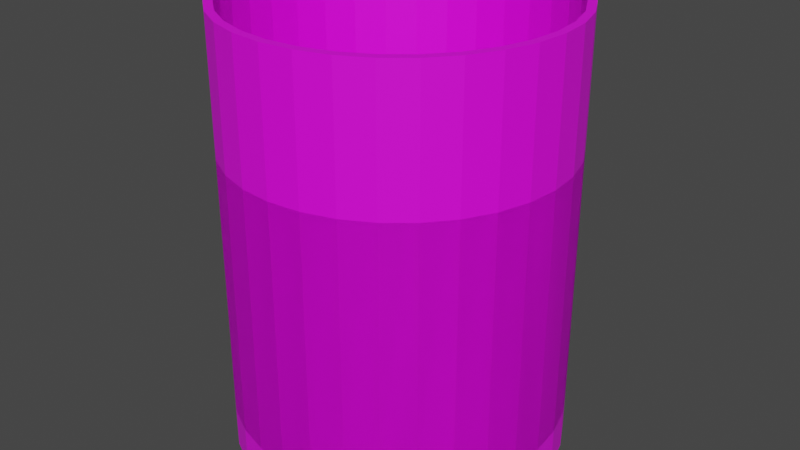 # Source: 125separator.blend  (saved by Blender 2.80.75; exported with 4.5.12 LTS)
import bpy
from mathutils import Matrix  # noqa: F401  (used for matrix-valued properties, if any)

bpy.ops.wm.read_factory_settings(use_empty=True)
scene = bpy.context.scene
scene.name = 'Scene'

# ---- collections
col_collection = bpy.data.collections.new('Collection'); scene.collection.children.link(col_collection)

# ---- images (referenced by path relative to the original .blend; pixels are not part of the script)
import os
ASSET_DIR = os.environ.get("B2B_ASSET_DIR", "")  # directory of the original .blend (textures are referenced by path, not embedded)
HERE = os.path.dirname(os.path.abspath(__file__))  # packed textures are extracted next to this script under _unpacked/

def load_image(name, relpath, width, height, colorspace="sRGB"):
    """Load a texture the original file referenced (path relative to the .blend, or extracted next to this script)."""
    p = next((c for c in (os.path.join(HERE, relpath), os.path.join(ASSET_DIR, relpath)) if relpath and os.path.exists(c)), "")
    if p:
        img = bpy.data.images.load(p, check_existing=True)
        img.name = name
    else:  # same state as the original file: an image datablock whose file is absent (Cycles renders it pink)
        img = bpy.data.images.new(name, width, height)
        img.source = "FILE"
        img.filepath = "//" + (relpath or name)
    img.colorspace_settings.name = colorspace
    return img
img_1_25m_png = load_image('1.25m.png', '1.25m.png', 1024, 1024, 'sRGB')

# ---- materials (node trees are filled in below, after node groups)
mat_material_001 = bpy.data.materials.new('Material.001')
mat_material_001.use_transparent_shadow = False
mat_material_002 = bpy.data.materials.new('Material.002')
mat_material_002.use_transparent_shadow = False
mat_material = bpy.data.materials.new('Material')
mat_material.use_transparent_shadow = False

# ---- material node trees
mat_material_001.use_nodes = True; mat_material_001.node_tree.nodes.clear()
_N = mat_material_001.node_tree.nodes; _L = mat_material_001.node_tree.links
n0 = _N.new('ShaderNodeOutputMaterial'); n0.name = 'Material Output'; n0.location = (300, 300)
n1 = _N.new('ShaderNodeBsdfPrincipled'); n1.name = 'Principled BSDF'; n1.location = (10, 300)
n1.distribution = 'GGX'
n1.subsurface_method = 'BURLEY'
n1.inputs[3].default_value = 1.45
n1.inputs[27].default_value = (0.0, 0.0, 0.0, 1.0)
n1.inputs[28].default_value = 1.0
n2 = _N.new('ShaderNodeTexImage'); n2.name = 'Image Texture'; n2.location = (-280, 280)
n2.image = img_1_25m_png
_L.new(n1.outputs[0], n0.inputs[0])
_L.new(n2.outputs[0], n1.inputs[0])
n0.is_active_output = True
mat_material_002.use_nodes = True; mat_material_002.node_tree.nodes.clear()
_N = mat_material_002.node_tree.nodes; _L = mat_material_002.node_tree.links
n0 = _N.new('ShaderNodeOutputMaterial'); n0.name = 'Material Output'; n0.location = (300, 300)
n1 = _N.new('ShaderNodeBsdfPrincipled'); n1.name = 'Principled BSDF'; n1.location = (10, 300)
n1.distribution = 'GGX'
n1.subsurface_method = 'BURLEY'
n1.inputs[3].default_value = 1.45
n1.inputs[27].default_value = (0.0, 0.0, 0.0, 1.0)
n1.inputs[28].default_value = 1.0
n2 = _N.new('ShaderNodeTexImage'); n2.name = 'Image Texture'; n2.location = (-280, 280)
n2.image = img_1_25m_png
_L.new(n1.outputs[0], n0.inputs[0])
_L.new(n2.outputs[0], n1.inputs[0])
n0.is_active_output = True
mat_material.use_nodes = True; mat_material.node_tree.nodes.clear()
_N = mat_material.node_tree.nodes; _L = mat_material.node_tree.links
n0 = _N.new('ShaderNodeOutputMaterial'); n0.name = 'Material Output'; n0.location = (300, 300)
n1 = _N.new('ShaderNodeBsdfPrincipled'); n1.name = 'Principled BSDF'; n1.location = (10, 300)
n1.distribution = 'GGX'
n1.subsurface_method = 'BURLEY'
n1.inputs[3].default_value = 1.45
n1.inputs[27].default_value = (0.0, 0.0, 0.0, 1.0)
n1.inputs[28].default_value = 1.0
n2 = _N.new('ShaderNodeTexImage'); n2.name = 'Image Texture'; n2.location = (-280, 280)
n2.image = img_1_25m_png
_L.new(n1.outputs[0], n0.inputs[0])
_L.new(n2.outputs[0], n1.inputs[0])
n0.is_active_output = True

# ---- world
world_world = bpy.data.worlds.new('World'); scene.world = world_world
world_world.use_nodes = True; world_world.node_tree.nodes.clear()
_N = world_world.node_tree.nodes; _L = world_world.node_tree.links
n0 = _N.new('ShaderNodeOutputWorld'); n0.name = 'World Output'; n0.location = (300, 300)
n1 = _N.new('ShaderNodeBackground'); n1.name = 'Background'; n1.location = (10, 300)
n1.inputs[0].default_value = (0.05088, 0.05088, 0.05088, 1.0)
_L.new(n1.outputs[0], n0.inputs[0])
n0.is_active_output = True
world_world.color = (0.05088, 0.05088, 0.05088)
world_world.use_sun_shadow = False
world_world.sun_shadow_jitter_overblur = 0.0

# ---- meshes
me_cylinder = bpy.data.meshes.new('Cylinder')
me_cylinder.from_pydata([(0.0, 0.625, -0.075), (0.0, 0.625, 0.075), (0.1219, 0.613, -0.075), (0.1219, 0.613, 0.075), (0.2392, 0.5774, -0.075), (0.2392, 0.5774, 0.075), (0.3472, 0.5197, -0.075), (0.3472, 0.5197, 0.075), (0.4419, 0.4419, -0.075), (0.4419, 0.4419, 0.075), (0.5197, 0.3472, -0.075), (0.5197, 0.3472, 0.075), (0.5774, 0.2392, -0.075), (0.5774, 0.2392, 0.075), (0.613, 0.1219, -0.075), (0.613, 0.1219, 0.075), (0.625, 4.719e-08, -0.075), (0.625, 4.719e-08, 0.075), (0.613, -0.1219, -0.075), (0.613, -0.1219, 0.075), (0.5774, -0.2392, -0.075), (0.5774, -0.2392, 0.075), (0.5197, -0.3472, -0.075), (0.5197, -0.3472, 0.075), (0.4419, -0.4419, -0.075), (0.4419, -0.4419, 0.075), (0.3472, -0.5197, -0.075), (0.3472, -0.5197, 0.075), (0.2392, -0.5774, -0.075), (0.2392, -0.5774, 0.075), (0.1219, -0.613, -0.075), (0.1219, -0.613, 0.075), (-2.037e-07, -0.625, -0.075), (-2.037e-07, -0.625, 0.075), (-0.1219, -0.613, -0.075), (-0.1219, -0.613, 0.075), (-0.2392, -0.5774, -0.075), (-0.2392, -0.5774, 0.075), (-0.3472, -0.5197, -0.075), (-0.3472, -0.5197, 0.075), (-0.4419, -0.4419, -0.075), (-0.4419, -0.4419, 0.075), (-0.5197, -0.3472, -0.075), (-0.5197, -0.3472, 0.075), (-0.5774, -0.2392, -0.075), (-0.5774, -0.2392, 0.075), (-0.613, -0.1219, -0.075), (-0.613, -0.1219, 0.075), (-0.625, 6.035e-07, -0.075), (-0.625, 6.035e-07, 0.075), (-0.613, 0.1219, -0.075), (-0.613, 0.1219, 0.075), (-0.5774, 0.2392, -0.075), (-0.5774, 0.2392, 0.075), (-0.5197, 0.3472, -0.075), (-0.5197, 0.3472, 0.075), (-0.4419, 0.4419, -0.075), (-0.4419, 0.4419, 0.075), (-0.3472, 0.5197, -0.075), (-0.3472, 0.5197, 0.075), (-0.2392, 0.5774, -0.075), (-0.2392, 0.5774, 0.075), (-0.1219, 0.613, -0.075), (-0.1219, 0.613, 0.075)], [], [(0, 1, 3, 2), (2, 3, 5, 4), (4, 5, 7, 6), (6, 7, 9, 8), (8, 9, 11, 10), (10, 11, 13, 12), (12, 13, 15, 14), (14, 15, 17, 16), (16, 17, 19, 18), (18, 19, 21, 20), (20, 21, 23, 22), (22, 23, 25, 24), (24, 25, 27, 26), (26, 27, 29, 28), (28, 29, 31, 30), (30, 31, 33, 32), (32, 33, 35, 34), (34, 35, 37, 36), (36, 37, 39, 38), (38, 39, 41, 40), (40, 41, 43, 42), (42, 43, 45, 44), (44, 45, 47, 46), (46, 47, 49, 48), (48, 49, 51, 50), (50, 51, 53, 52), (52, 53, 55, 54), (54, 55, 57, 56), (56, 57, 59, 58), (58, 59, 61, 60), (60, 61, 63, 62), (62, 63, 1, 0), (0, 2, 4, 6, 8, 10, 12, 14, 16, 18, 20, 22, 24, 26, 28, 30, 32, 34, 36, 38, 40, 42, 44, 46, 48, 50, 52, 54, 56, 58, 60, 62), (3, 1, 63, 61, 59, 57, 55, 53, 51, 49, 47, 45, 43, 41, 39, 37, 35, 33, 31, 29, 27, 25, 23, 21, 19, 17, 15, 13, 11, 9, 7, 5)])
_uv = me_cylinder.uv_layers.new(name='UVMap')
_uv.uv.foreach_set('vector', [0.373, 0.5515, 0.3474, 0.5515, 0.3474, 0.532, 0.373, 0.532, 0.373, 0.532, 0.3474, 0.532, 0.3474, 0.5129, 0.373, 0.5129, 0.373, 0.5129, 0.3474, 0.5129, 0.3474, 0.4949, 0.373, 0.4949, 0.373, 0.4949, 0.3474, 0.4949, 0.3474, 0.4787, 0.373, 0.4787, 0.373, 0.4787, 0.3474, 0.4787, 0.3474, 0.465, 0.373, 0.465, 0.4568, 0.5898, 0.4312, 0.5898, 0.4312, 0.5736, 0.4568, 0.5736, 0.4568, 0.5736, 0.4312, 0.5736, 0.4312, 0.5556, 0.4568, 0.5556, 0.4568, 0.5556, 0.4312, 0.5556, 0.4312, 0.5365, 0.4568, 0.5365, 0.4568, 0.5365, 0.4312, 0.5365, 0.4312, 0.517, 0.4568, 0.517, 0.4568, 0.517, 0.4312, 0.517, 0.4312, 0.4979, 0.4568, 0.4979, 0.4568, 0.4979, 0.4312, 0.4979, 0.4312, 0.4799, 0.4568, 0.4799, 0.4568, 0.4799, 0.4312, 0.4799, 0.4312, 0.4637, 0.4568, 0.4637, 0.3753, 0.4644, 0.401, 0.4644, 0.401, 0.4805, 0.3753, 0.4805, 0.3753, 0.4805, 0.401, 0.4805, 0.401, 0.4985, 0.3753, 0.4985, 0.3753, 0.4985, 0.401, 0.4985, 0.401, 0.5176, 0.3753, 0.5176, 0.3753, 0.5176, 0.401, 0.5176, 0.401, 0.5371, 0.3753, 0.5371, 0.3753, 0.5371, 0.401, 0.5371, 0.401, 0.5562, 0.3753, 0.5562, 0.3753, 0.5562, 0.401, 0.5562, 0.401, 0.5742, 0.3753, 0.5742, 0.3753, 0.5742, 0.401, 0.5742, 0.401, 0.5904, 0.3753, 0.5904, 0.3753, 0.5904, 0.401, 0.5904, 0.401, 0.6042, 0.3753, 0.6042, 0.4033, 0.4644, 0.4289, 0.4644, 0.4289, 0.4805, 0.4033, 0.4805, 0.4033, 0.4805, 0.4289, 0.4805, 0.4289, 0.4985, 0.4033, 0.4985, 0.4033, 0.4985, 0.4289, 0.4985, 0.4289, 0.5176, 0.4033, 0.5176, 0.4033, 0.5176, 0.4289, 0.5176, 0.4289, 0.5371, 0.4033, 0.5371, 0.4033, 0.5371, 0.4289, 0.5371, 0.4289, 0.5562, 0.4033, 0.5562, 0.4033, 0.5562, 0.4289, 0.5562, 0.4289, 0.5742, 0.4033, 0.5742, 0.4033, 0.5742, 0.4289, 0.5742, 0.4289, 0.5904, 0.4033, 0.5904, 0.4033, 0.5904, 0.4289, 0.5904, 0.4289, 0.6042, 0.4033, 0.6042, 0.373, 0.6185, 0.3474, 0.6185, 0.3474, 0.6048, 0.373, 0.6048, 0.373, 0.6048, 0.3474, 0.6048, 0.3474, 0.5886, 0.373, 0.5886, 0.373, 0.5886, 0.3474, 0.5886, 0.3474, 0.5706, 0.373, 0.5706, 0.373, 0.5706, 0.3474, 0.5706, 0.3474, 0.5515, 0.373, 0.5515, 0.01231, 0.1025, 0.01648, 0.08299, 0.02466, 0.0646, 0.03654, 0.04805, 0.05165, 0.03398, 0.06942, 0.02292, 0.08917, 0.0153, 0.1101, 0.01142, 0.1315, 0.01142, 0.1525, 0.0153, 0.1722, 0.02292, 0.19, 0.03398, 0.2051, 0.04805, 0.217, 0.0646, 0.2252, 0.08299, 0.2293, 0.1025, 0.2293, 0.1224, 0.2252, 0.1419, 0.217, 0.1603, 0.2051, 0.1769, 0.19, 0.1909, 0.1722, 0.202, 0.1525, 0.2096, 0.1315, 0.2135, 0.1101, 0.2135, 0.08917, 0.2096, 0.06942, 0.202, 0.05165, 0.1909, 0.03654, 0.1769, 0.02466, 0.1603, 0.01648, 0.1419, 0.01231, 0.1224, 0.4736, 0.3294, 0.4736, 0.3492, 0.4695, 0.3686, 0.4613, 0.3869, 0.4495, 0.4034, 0.4345, 0.4174, 0.4168, 0.4284, 0.3971, 0.436, 0.3763, 0.4398, 0.355, 0.4398, 0.3341, 0.436, 0.3145, 0.4284, 0.2968, 0.4174, 0.2817, 0.4034, 0.2699, 0.3869, 0.2618, 0.3686, 0.2576, 0.3492, 0.2576, 0.3294, 0.2618, 0.3099, 0.2699, 0.2916, 0.2817, 0.2752, 0.2968, 0.2612, 0.3145, 0.2501, 0.3341, 0.2426, 0.355, 0.2387, 0.3763, 0.2387, 0.3971, 0.2426, 0.4168, 0.2501, 0.4345, 0.2612, 0.4495, 0.2752, 0.4613, 0.2916, 0.4695, 0.3099])
me_cylinder.materials.append(mat_material_001)
me_cylinder.use_remesh_preserve_volume = False
me_cylinder.use_remesh_preserve_attributes = False
me_cylinder.use_mirror_vertex_groups = False
me_cylinder.update()
me_cylinder_001 = bpy.data.meshes.new('Cylinder.001')
me_cylinder_001.from_pydata([(0.0, 0.625, 0.075), (0.1219, 0.613, 0.075), (0.2392, 0.5774, 0.075), (0.3472, 0.5197, 0.075), (0.4419, 0.4419, 0.075), (0.5197, 0.3472, 0.075), (0.5774, 0.2392, 0.075), (0.613, 0.1219, 0.075), (0.625, 4.719e-08, 0.075), (0.613, -0.1219, 0.075), (0.5774, -0.2392, 0.075), (0.5197, -0.3472, 0.075), (0.4419, -0.4419, 0.075), (0.3472, -0.5197, 0.075), (0.2392, -0.5774, 0.075), (0.1219, -0.613, 0.075), (-2.037e-07, -0.625, 0.075), (-0.1219, -0.613, 0.075), (-0.2392, -0.5774, 0.075), (-0.3472, -0.5197, 0.075), (-0.4419, -0.4419, 0.075), (-0.5197, -0.3472, 0.075), (-0.5774, -0.2392, 0.075), (-0.613, -0.1219, 0.075), (-0.625, 6.035e-07, 0.075), (-0.613, 0.1219, 0.075), (-0.5774, 0.2392, 0.075), (-0.5197, 0.3472, 0.075), (-0.4419, 0.4419, 0.075), (-0.3472, 0.5197, 0.075), (-0.2392, 0.5774, 0.075), (-0.1219, 0.613, 0.075), (0.1219, 0.613, 1.575), (6.874e-09, 0.625, 1.575), (0.2392, 0.5774, 1.575), (0.3472, 0.5197, 1.575), (0.4419, 0.4419, 1.575), (0.5197, 0.3472, 1.575), (0.5774, 0.2392, 1.575), (0.613, 0.1219, 1.575), (0.625, 4.719e-08, 1.575), (0.613, -0.1219, 1.575), (0.5774, -0.2392, 1.575), (0.5197, -0.3472, 1.575), (0.4419, -0.4419, 1.575), (0.3472, -0.5197, 1.575), (0.2392, -0.5774, 1.575), (0.1219, -0.613, 1.575), (-1.968e-07, -0.625, 1.575), (-0.1219, -0.613, 1.575), (-0.2392, -0.5774, 1.575), (-0.3472, -0.5197, 1.575), (-0.4419, -0.4419, 1.575), (-0.5197, -0.3472, 1.575), (-0.5774, -0.2392, 1.575), (-0.613, -0.1219, 1.575), (-0.625, 6.035e-07, 1.575), (-0.613, 0.1219, 1.575), (-0.5774, 0.2392, 1.575), (-0.5197, 0.3472, 1.575), (-0.4419, 0.4419, 1.575), (-0.3472, 0.5197, 1.575), (-0.2392, 0.5774, 1.575), (-0.1219, 0.613, 1.575), (0.1158, 0.5823, 1.575), (9.942e-09, 0.5938, 1.575), (0.2272, 0.5486, 1.575), (0.3299, 0.4937, 1.575), (0.4198, 0.4198, 1.575), (0.4937, 0.3299, 1.575), (0.5486, 0.2272, 1.575), (0.5823, 0.1158, 1.575), (0.5938, 5.516e-08, 1.575), (0.5823, -0.1158, 1.575), (0.5486, -0.2272, 1.575), (0.4937, -0.3299, 1.575), (0.4198, -0.4198, 1.575), (0.3299, -0.4937, 1.575), (0.2272, -0.5486, 1.575), (0.1158, -0.5823, 1.575), (-1.835e-07, -0.5938, 1.575), (-0.1158, -0.5823, 1.575), (-0.2272, -0.5486, 1.575), (-0.3299, -0.4937, 1.575), (-0.4198, -0.4198, 1.575), (-0.4937, -0.3299, 1.575), (-0.5486, -0.2272, 1.575), (-0.5823, -0.1158, 1.575), (-0.5938, 5.837e-07, 1.575), (-0.5823, 0.1158, 1.575), (-0.5486, 0.2272, 1.575), (-0.4937, 0.3299, 1.575), (-0.4198, 0.4198, 1.575), (-0.3299, 0.4937, 1.575), (-0.2272, 0.5486, 1.575), (-0.1158, 0.5823, 1.575), (0.1158, 0.5823, 0.075), (-3.068e-08, 0.5938, 0.075), (0.2272, 0.5486, 0.075), (0.3299, 0.4937, 0.075), (0.4198, 0.4198, 0.075), (0.4937, 0.3299, 0.075), (0.5486, 0.2272, 0.075), (0.5823, 0.1158, 0.075), (0.5937, 5.516e-08, 0.075), (0.5823, -0.1158, 0.075), (0.5486, -0.2272, 0.075), (0.4937, -0.3299, 0.075), (0.4198, -0.4198, 0.075), (0.3299, -0.4937, 0.075), (0.2272, -0.5486, 0.075), (0.1158, -0.5823, 0.075), (-2.242e-07, -0.5938, 0.075), (-0.1158, -0.5823, 0.075), (-0.2272, -0.5486, 0.075), (-0.3299, -0.4937, 0.075), (-0.4198, -0.4198, 0.075), (-0.4937, -0.3299, 0.075), (-0.5486, -0.2272, 0.075), (-0.5823, -0.1158, 0.075), (-0.5938, 5.837e-07, 0.075), (-0.5823, 0.1158, 0.075), (-0.5486, 0.2272, 0.075), (-0.4937, 0.3299, 0.075), (-0.4198, 0.4198, 0.075), (-0.3299, 0.4937, 0.075), (-0.2272, 0.5486, 0.075), (-0.1158, 0.5823, 0.075)], [], [(7, 6, 38, 39), (37, 36, 68, 69), (16, 15, 47, 48), (25, 24, 56, 57), (3, 2, 34, 35), (12, 11, 43, 44), (21, 20, 52, 53), (30, 29, 61, 62), (8, 7, 39, 40), (17, 16, 48, 49), (26, 25, 57, 58), (4, 3, 35, 36), (13, 12, 44, 45), (22, 21, 53, 54), (31, 30, 62, 63), (9, 8, 40, 41), (18, 17, 49, 50), (27, 26, 58, 59), (5, 4, 36, 37), (14, 13, 45, 46), (23, 22, 54, 55), (1, 0, 33, 32), (0, 31, 63, 33), (10, 9, 41, 42), (19, 18, 50, 51), (28, 27, 59, 60), (6, 5, 37, 38), (15, 14, 46, 47), (24, 23, 55, 56), (2, 1, 32, 34), (11, 10, 42, 43), (20, 19, 51, 52), (29, 28, 60, 61), (72, 71, 103, 104), (33, 63, 95, 65), (51, 50, 82, 83), (38, 37, 69, 70), (52, 51, 83, 84), (39, 38, 70, 71), (53, 52, 84, 85), (40, 39, 71, 72), (54, 53, 85, 86), (41, 40, 72, 73), (55, 54, 86, 87), (42, 41, 73, 74), (56, 55, 87, 88), (43, 42, 74, 75), (57, 56, 88, 89), (44, 43, 75, 76), (58, 57, 89, 90), (45, 44, 76, 77), (59, 58, 90, 91), (46, 45, 77, 78), (32, 33, 65, 64), (60, 59, 91, 92), (47, 46, 78, 79), (34, 32, 64, 66), (61, 60, 92, 93), (48, 47, 79, 80), (35, 34, 66, 67), (62, 61, 93, 94), (49, 48, 80, 81), (36, 35, 67, 68), (63, 62, 94, 95), (50, 49, 81, 82), (86, 85, 117, 118), (73, 72, 104, 105), (87, 86, 118, 119), (74, 73, 105, 106), (88, 87, 119, 120), (75, 74, 106, 107), (89, 88, 120, 121), (76, 75, 107, 108), (90, 89, 121, 122), (77, 76, 108, 109), (91, 90, 122, 123), (78, 77, 109, 110), (64, 65, 97, 96), (92, 91, 123, 124), (79, 78, 110, 111), (66, 64, 96, 98), (93, 92, 124, 125), (80, 79, 111, 112), (67, 66, 98, 99), (94, 93, 125, 126), (81, 80, 112, 113), (68, 67, 99, 100), (95, 94, 126, 127), (82, 81, 113, 114), (69, 68, 100, 101), (65, 95, 127, 97), (83, 82, 114, 115), (70, 69, 101, 102), (84, 83, 115, 116), (71, 70, 102, 103), (85, 84, 116, 117)])
_uv = me_cylinder_001.uv_layers.new(name='UVMap')
_uv.uv.foreach_set('vector', [0.5155, 0.0143, 0.5332, 0.0143, 0.5332, 0.2572, 0.5155, 0.2572, 0.4354, 0.0325, 0.4509, 0.04695, 0.4466, 0.05026, 0.4318, 0.03653, 0.1648, 0.7113, 0.1496, 0.7113, 0.1496, 0.4662, 0.1648, 0.4662, 0.3, 0.4662, 0.3179, 0.4662, 0.3179, 0.7113, 0.3, 0.7113, 0.5951, 0.0143, 0.616, 0.0143, 0.616, 0.2572, 0.5951, 0.2572, 0.09078, 0.7113, 0.06928, 0.7113, 0.06928, 0.4662, 0.09078, 0.4662, 0.5964, 0.8026, 0.5757, 0.8026, 0.5757, 0.5623, 0.5964, 0.5623, 0.1966, 0.4662, 0.2165, 0.4662, 0.2165, 0.7113, 0.1966, 0.7113, 0.5005, 0.0143, 0.5155, 0.0143, 0.5155, 0.2572, 0.5005, 0.2572, 0.5144, 0.8026, 0.4969, 0.8026, 0.4969, 0.5623, 0.5144, 0.5623, 0.2801, 0.4662, 0.3, 0.4662, 0.3, 0.7113, 0.2801, 0.7113, 0.5738, 0.0143, 0.5951, 0.0143, 0.5951, 0.2572, 0.5738, 0.2572, 0.1119, 0.7113, 0.09078, 0.7113, 0.09078, 0.4662, 0.1119, 0.4662, 0.6158, 0.8026, 0.5964, 0.8026, 0.5964, 0.5623, 0.6158, 0.5623, 0.1787, 0.4662, 0.1966, 0.4662, 0.1966, 0.7113, 0.1787, 0.7113, 0.02833, 0.7113, 0.01045, 0.7113, 0.01045, 0.4662, 0.02833, 0.4662, 0.5339, 0.8026, 0.5144, 0.8026, 0.5144, 0.5623, 0.5339, 0.5623, 0.259, 0.4662, 0.2801, 0.4662, 0.2801, 0.7113, 0.259, 0.7113, 0.5529, 0.0143, 0.5738, 0.0143, 0.5738, 0.2572, 0.5529, 0.2572, 0.1317, 0.7113, 0.1119, 0.7113, 0.1119, 0.4662, 0.1317, 0.4662, 0.6334, 0.8026, 0.6158, 0.8026, 0.6158, 0.5623, 0.6334, 0.5623, 0.6357, 0.0143, 0.6534, 0.0143, 0.6534, 0.2572, 0.6357, 0.2572, 0.6534, 0.0143, 0.6685, 0.0143, 0.6685, 0.2572, 0.6534, 0.2572, 0.0482, 0.7113, 0.02833, 0.7113, 0.02833, 0.4662, 0.0482, 0.4662, 0.5546, 0.8026, 0.5339, 0.8026, 0.5339, 0.5623, 0.5546, 0.5623, 0.2375, 0.4662, 0.259, 0.4662, 0.259, 0.7113, 0.2375, 0.7113, 0.5332, 0.0143, 0.5529, 0.0143, 0.5529, 0.2572, 0.5332, 0.2572, 0.1496, 0.7113, 0.1317, 0.7113, 0.1317, 0.4662, 0.1496, 0.4662, 0.3179, 0.4662, 0.3331, 0.4662, 0.3331, 0.7113, 0.3179, 0.7113, 0.616, 0.0143, 0.6357, 0.0143, 0.6357, 0.2572, 0.616, 0.2572, 0.06928, 0.7113, 0.0482, 0.7113, 0.0482, 0.4662, 0.06928, 0.4662, 0.5757, 0.8026, 0.5546, 0.8026, 0.5546, 0.5623, 0.5757, 0.5623, 0.2165, 0.4662, 0.2375, 0.4662, 0.2375, 0.7113, 0.2165, 0.7113, 0.6577, 0.5331, 0.6433, 0.5331, 0.6433, 0.2875, 0.6577, 0.2875, 0.4758, 0.1233, 0.4715, 0.1434, 0.4661, 0.1418, 0.4702, 0.1228, 0.2656, 0.1622, 0.2572, 0.1434, 0.2626, 0.1418, 0.2706, 0.1598, 0.4171, 0.02115, 0.4354, 0.0325, 0.4318, 0.03653, 0.4145, 0.02574, 0.2778, 0.1792, 0.2656, 0.1622, 0.2706, 0.1598, 0.2821, 0.1759, 0.3969, 0.01332, 0.4171, 0.02115, 0.4145, 0.02574, 0.3952, 0.01831, 0.2933, 0.1937, 0.2778, 0.1792, 0.2821, 0.1759, 0.2969, 0.1896, 0.3753, 0.009338, 0.3969, 0.01332, 0.3952, 0.01831, 0.3748, 0.01453, 0.3116, 0.205, 0.2933, 0.1937, 0.2969, 0.1896, 0.3142, 0.2004, 0.3534, 0.009338, 0.3753, 0.009338, 0.3748, 0.01453, 0.3539, 0.01453, 0.3319, 0.2129, 0.3116, 0.205, 0.3142, 0.2004, 0.3335, 0.2079, 0.3319, 0.01332, 0.3534, 0.009338, 0.3539, 0.01453, 0.3335, 0.01831, 0.3534, 0.2168, 0.3319, 0.2129, 0.3335, 0.2079, 0.3539, 0.2117, 0.3116, 0.02115, 0.3319, 0.01332, 0.3335, 0.01831, 0.3142, 0.02574, 0.3753, 0.2168, 0.3534, 0.2168, 0.3539, 0.2117, 0.3748, 0.2117, 0.2933, 0.0325, 0.3116, 0.02115, 0.3142, 0.02574, 0.2969, 0.03653, 0.3969, 0.2129, 0.3753, 0.2168, 0.3748, 0.2117, 0.3952, 0.2079, 0.2778, 0.04695, 0.2933, 0.0325, 0.2969, 0.03653, 0.2821, 0.05026, 0.4171, 0.205, 0.3969, 0.2129, 0.3952, 0.2079, 0.4145, 0.2004, 0.2656, 0.06394, 0.2778, 0.04695, 0.2821, 0.05026, 0.2706, 0.0664, 0.4758, 0.1029, 0.4758, 0.1233, 0.4702, 0.1228, 0.4702, 0.1034, 0.4354, 0.1937, 0.4171, 0.205, 0.4145, 0.2004, 0.4318, 0.1896, 0.2572, 0.08283, 0.2656, 0.06394, 0.2706, 0.0664, 0.2626, 0.08434, 0.4715, 0.08283, 0.4758, 0.1029, 0.4702, 0.1034, 0.4661, 0.08434, 0.4509, 0.1792, 0.4354, 0.1937, 0.4318, 0.1896, 0.4466, 0.1759, 0.2529, 0.1029, 0.2572, 0.08283, 0.2626, 0.08434, 0.2585, 0.1034, 0.4631, 0.06394, 0.4715, 0.08283, 0.4661, 0.08434, 0.4582, 0.0664, 0.4631, 0.1622, 0.4509, 0.1792, 0.4466, 0.1759, 0.4582, 0.1598, 0.2529, 0.1233, 0.2529, 0.1029, 0.2585, 0.1034, 0.2585, 0.1228, 0.4509, 0.04695, 0.4631, 0.06394, 0.4582, 0.0664, 0.4466, 0.05026, 0.4715, 0.1434, 0.4631, 0.1622, 0.4582, 0.1598, 0.4661, 0.1418, 0.2572, 0.1434, 0.2529, 0.1233, 0.2585, 0.1228, 0.2626, 0.1418, 0.8519, 0.2871, 0.8708, 0.2871, 0.8708, 0.5319, 0.8519, 0.5319, 0.6994, 0.2572, 0.6826, 0.2572, 0.6826, 0.0143, 0.6994, 0.0143, 0.835, 0.2871, 0.8519, 0.2871, 0.8519, 0.5319, 0.835, 0.5319, 0.7181, 0.2572, 0.6994, 0.2572, 0.6994, 0.0143, 0.7181, 0.0143, 0.8053, 0.287, 0.8198, 0.287, 0.8198, 0.5327, 0.8053, 0.5327, 0.7379, 0.2572, 0.7181, 0.2572, 0.7181, 0.0143, 0.7379, 0.0143, 0.7883, 0.287, 0.8053, 0.287, 0.8053, 0.5327, 0.7883, 0.5327, 0.7582, 0.2572, 0.7379, 0.2572, 0.7379, 0.0143, 0.7582, 0.0143, 0.7693, 0.287, 0.7883, 0.287, 0.7883, 0.5327, 0.7693, 0.5327, 0.778, 0.2572, 0.7582, 0.2572, 0.7582, 0.0143, 0.778, 0.0143, 0.7493, 0.287, 0.7693, 0.287, 0.7693, 0.5327, 0.7493, 0.5327, 0.7967, 0.2572, 0.778, 0.2572, 0.778, 0.0143, 0.7967, 0.0143, 0.5278, 0.5331, 0.5108, 0.5331, 0.5108, 0.2875, 0.5278, 0.2875, 0.7288, 0.287, 0.7493, 0.287, 0.7493, 0.5327, 0.7288, 0.5327, 0.8136, 0.2572, 0.7967, 0.2572, 0.7967, 0.0143, 0.8136, 0.0143, 0.5467, 0.5331, 0.5278, 0.5331, 0.5278, 0.2875, 0.5467, 0.2875, 0.7087, 0.287, 0.7288, 0.287, 0.7288, 0.5327, 0.7087, 0.5327, 0.8279, 0.2572, 0.8136, 0.2572, 0.8136, 0.0143, 0.8279, 0.0143, 0.5668, 0.5331, 0.5467, 0.5331, 0.5467, 0.2875, 0.5668, 0.2875, 0.6898, 0.287, 0.7087, 0.287, 0.7087, 0.5327, 0.6898, 0.5327, 0.9501, 0.2871, 0.967, 0.2871, 0.967, 0.5319, 0.9501, 0.5319, 0.5873, 0.5331, 0.5668, 0.5331, 0.5668, 0.2875, 0.5873, 0.2875, 0.6727, 0.287, 0.6898, 0.287, 0.6898, 0.5327, 0.6727, 0.5327, 0.9312, 0.2871, 0.9501, 0.2871, 0.9501, 0.5319, 0.9312, 0.5319, 0.6073, 0.5331, 0.5873, 0.5331, 0.5873, 0.2875, 0.6073, 0.2875, 0.5108, 0.5331, 0.4963, 0.5331, 0.4963, 0.2875, 0.5108, 0.2875, 0.9112, 0.2871, 0.9312, 0.2871, 0.9312, 0.5319, 0.9112, 0.5319, 0.6262, 0.5331, 0.6073, 0.5331, 0.6073, 0.2875, 0.6262, 0.2875, 0.8908, 0.2871, 0.9112, 0.2871, 0.9112, 0.5319, 0.8908, 0.5319, 0.6433, 0.5331, 0.6262, 0.5331, 0.6262, 0.2875, 0.6433, 0.2875, 0.8708, 0.2871, 0.8908, 0.2871, 0.8908, 0.5319, 0.8708, 0.5319])
me_cylinder_001.materials.append(mat_material_002)
me_cylinder_001.use_remesh_preserve_volume = False
me_cylinder_001.use_remesh_preserve_attributes = False
me_cylinder_001.use_mirror_vertex_groups = False
me_cylinder_001.update()
me_cylinder_002 = bpy.data.meshes.new('Cylinder.002')
me_cylinder_002.from_pydata([(0.0, 0.625, 0.075), (0.1219, 0.613, 0.075), (0.2392, 0.5774, 0.075), (0.3472, 0.5197, 0.075), (0.4419, 0.4419, 0.075), (0.5197, 0.3472, 0.075), (0.5774, 0.2392, 0.075), (0.613, 0.1219, 0.075), (0.625, 4.719e-08, 0.075), (0.613, -0.1219, 0.075), (0.5774, -0.2392, 0.075), (0.5197, -0.3472, 0.075), (0.4419, -0.4419, 0.075), (0.3472, -0.5197, 0.075), (0.2392, -0.5774, 0.075), (0.1219, -0.613, 0.075), (-2.037e-07, -0.625, 0.075), (-0.1219, -0.613, 0.075), (-0.2392, -0.5774, 0.075), (-0.3472, -0.5197, 0.075), (-0.4419, -0.4419, 0.075), (-0.5197, -0.3472, 0.075), (-0.5774, -0.2392, 0.075), (-0.613, -0.1219, 0.075), (-0.625, 6.035e-07, 0.075), (-0.613, 0.1219, 0.075), (-0.5774, 0.2392, 0.075), (-0.5197, 0.3472, 0.075), (-0.4419, 0.4419, 0.075), (-0.3472, 0.5197, 0.075), (-0.2392, 0.5774, 0.075), (-0.1219, 0.613, 0.075), (0.1219, 0.613, 1.075), (6.874e-09, 0.625, 1.075), (0.2392, 0.5774, 1.075), (0.3472, 0.5197, 1.075), (0.4419, 0.4419, 1.075), (0.5197, 0.3472, 1.075), (0.5774, 0.2392, 1.075), (0.613, 0.1219, 1.075), (0.625, 4.719e-08, 1.075), (0.613, -0.1219, 1.075), (0.5774, -0.2392, 1.075), (0.5197, -0.3472, 1.075), (0.4419, -0.4419, 1.075), (0.3472, -0.5197, 1.075), (0.2392, -0.5774, 1.075), (0.1219, -0.613, 1.075), (-1.968e-07, -0.625, 1.075), (-0.1219, -0.613, 1.075), (-0.2392, -0.5774, 1.075), (-0.3472, -0.5197, 1.075), (-0.4419, -0.4419, 1.075), (-0.5197, -0.3472, 1.075), (-0.5774, -0.2392, 1.075), (-0.613, -0.1219, 1.075), (-0.625, 6.035e-07, 1.075), (-0.613, 0.1219, 1.075), (-0.5774, 0.2392, 1.075), (-0.5197, 0.3472, 1.075), (-0.4419, 0.4419, 1.075), (-0.3472, 0.5197, 1.075), (-0.2392, 0.5774, 1.075), (-0.1219, 0.613, 1.075), (0.1158, 0.5823, 1.075), (9.942e-09, 0.5938, 1.075), (0.2272, 0.5486, 1.075), (0.3299, 0.4937, 1.075), (0.4198, 0.4198, 1.075), (0.4937, 0.3299, 1.075), (0.5486, 0.2272, 1.075), (0.5823, 0.1158, 1.075), (0.5938, 5.516e-08, 1.075), (0.5823, -0.1158, 1.075), (0.5486, -0.2272, 1.075), (0.4937, -0.3299, 1.075), (0.4198, -0.4198, 1.075), (0.3299, -0.4937, 1.075), (0.2272, -0.5486, 1.075), (0.1158, -0.5823, 1.075), (-1.835e-07, -0.5938, 1.075), (-0.1158, -0.5823, 1.075), (-0.2272, -0.5486, 1.075), (-0.3299, -0.4937, 1.075), (-0.4198, -0.4198, 1.075), (-0.4937, -0.3299, 1.075), (-0.5486, -0.2272, 1.075), (-0.5823, -0.1158, 1.075), (-0.5938, 5.837e-07, 1.075), (-0.5823, 0.1158, 1.075), (-0.5486, 0.2272, 1.075), (-0.4937, 0.3299, 1.075), (-0.4198, 0.4198, 1.075), (-0.3299, 0.4937, 1.075), (-0.2272, 0.5486, 1.075), (-0.1158, 0.5823, 1.075), (0.1158, 0.5823, 0.075), (-3.068e-08, 0.5938, 0.075), (0.2272, 0.5486, 0.075), (0.3299, 0.4937, 0.075), (0.4198, 0.4198, 0.075), (0.4937, 0.3299, 0.075), (0.5486, 0.2272, 0.075), (0.5823, 0.1158, 0.075), (0.5937, 5.516e-08, 0.075), (0.5823, -0.1158, 0.075), (0.5486, -0.2272, 0.075), (0.4937, -0.3299, 0.075), (0.4198, -0.4198, 0.075), (0.3299, -0.4937, 0.075), (0.2272, -0.5486, 0.075), (0.1158, -0.5823, 0.075), (-2.242e-07, -0.5938, 0.075), (-0.1158, -0.5823, 0.075), (-0.2272, -0.5486, 0.075), (-0.3299, -0.4937, 0.075), (-0.4198, -0.4198, 0.075), (-0.4937, -0.3299, 0.075), (-0.5486, -0.2272, 0.075), (-0.5823, -0.1158, 0.075), (-0.5938, 5.837e-07, 0.075), (-0.5823, 0.1158, 0.075), (-0.5486, 0.2272, 0.075), (-0.4937, 0.3299, 0.075), (-0.4198, 0.4198, 0.075), (-0.3299, 0.4937, 0.075), (-0.2272, 0.5486, 0.075), (-0.1158, 0.5823, 0.075)], [], [(7, 6, 38, 39), (37, 36, 68, 69), (16, 15, 47, 48), (25, 24, 56, 57), (3, 2, 34, 35), (12, 11, 43, 44), (21, 20, 52, 53), (30, 29, 61, 62), (8, 7, 39, 40), (17, 16, 48, 49), (26, 25, 57, 58), (4, 3, 35, 36), (13, 12, 44, 45), (22, 21, 53, 54), (31, 30, 62, 63), (9, 8, 40, 41), (18, 17, 49, 50), (27, 26, 58, 59), (5, 4, 36, 37), (14, 13, 45, 46), (23, 22, 54, 55), (1, 0, 33, 32), (0, 31, 63, 33), (10, 9, 41, 42), (19, 18, 50, 51), (28, 27, 59, 60), (6, 5, 37, 38), (15, 14, 46, 47), (24, 23, 55, 56), (2, 1, 32, 34), (11, 10, 42, 43), (20, 19, 51, 52), (29, 28, 60, 61), (72, 71, 103, 104), (33, 63, 95, 65), (51, 50, 82, 83), (38, 37, 69, 70), (52, 51, 83, 84), (39, 38, 70, 71), (53, 52, 84, 85), (40, 39, 71, 72), (54, 53, 85, 86), (41, 40, 72, 73), (55, 54, 86, 87), (42, 41, 73, 74), (56, 55, 87, 88), (43, 42, 74, 75), (57, 56, 88, 89), (44, 43, 75, 76), (58, 57, 89, 90), (45, 44, 76, 77), (59, 58, 90, 91), (46, 45, 77, 78), (32, 33, 65, 64), (60, 59, 91, 92), (47, 46, 78, 79), (34, 32, 64, 66), (61, 60, 92, 93), (48, 47, 79, 80), (35, 34, 66, 67), (62, 61, 93, 94), (49, 48, 80, 81), (36, 35, 67, 68), (63, 62, 94, 95), (50, 49, 81, 82), (86, 85, 117, 118), (73, 72, 104, 105), (87, 86, 118, 119), (74, 73, 105, 106), (88, 87, 119, 120), (75, 74, 106, 107), (89, 88, 120, 121), (76, 75, 107, 108), (90, 89, 121, 122), (77, 76, 108, 109), (91, 90, 122, 123), (78, 77, 109, 110), (64, 65, 97, 96), (92, 91, 123, 124), (79, 78, 110, 111), (66, 64, 96, 98), (93, 92, 124, 125), (80, 79, 111, 112), (67, 66, 98, 99), (94, 93, 125, 126), (81, 80, 112, 113), (68, 67, 99, 100), (95, 94, 126, 127), (82, 81, 113, 114), (69, 68, 100, 101), (65, 95, 127, 97), (83, 82, 114, 115), (70, 69, 101, 102), (84, 83, 115, 116), (71, 70, 102, 103), (85, 84, 116, 117)])
_uv = me_cylinder_002.uv_layers.new(name='UVMap')
_uv.uv.foreach_set('vector', [0.7704, 0.7177, 0.7496, 0.7177, 0.7496, 0.557, 0.7704, 0.557, 0.1925, 0.2587, 0.208, 0.2731, 0.2037, 0.2764, 0.1889, 0.2627, 0.9553, 0.7177, 0.9358, 0.7177, 0.9358, 0.557, 0.9553, 0.557, 0.8474, 0.008587, 0.8652, 0.008587, 0.8652, 0.1717, 0.8474, 0.1717, 0.6882, 0.7177, 0.6707, 0.7177, 0.6707, 0.557, 0.6882, 0.557, 0.8732, 0.7177, 0.8536, 0.7177, 0.8536, 0.557, 0.8732, 0.557, 0.9276, 0.008587, 0.9486, 0.008587, 0.9486, 0.1717, 0.9276, 0.1717, 0.1049, 0.8973, 0.08376, 0.8973, 0.08376, 0.7365, 0.1049, 0.7365, 0.7899, 0.7177, 0.7704, 0.7177, 0.7704, 0.557, 0.7899, 0.557, 0.9729, 0.7177, 0.9553, 0.7177, 0.9553, 0.557, 0.9729, 0.557, 0.02588, 0.8973, 0.01092, 0.8973, 0.01092, 0.7365, 0.02588, 0.7365, 0.7078, 0.7177, 0.6882, 0.7177, 0.6882, 0.557, 0.7078, 0.557, 0.8939, 0.7177, 0.8732, 0.7177, 0.8732, 0.557, 0.8939, 0.557, 0.9061, 0.008587, 0.9276, 0.008587, 0.9276, 0.1717, 0.9061, 0.1717, 0.1257, 0.8973, 0.1049, 0.8973, 0.1049, 0.7365, 0.1257, 0.7365, 0.8075, 0.7177, 0.7899, 0.7177, 0.7899, 0.557, 0.8075, 0.557, 0.9878, 0.7177, 0.9729, 0.7177, 0.9729, 0.557, 0.9878, 0.557, 0.04347, 0.8973, 0.02588, 0.8973, 0.02588, 0.7365, 0.04347, 0.7365, 0.7285, 0.7177, 0.7078, 0.7177, 0.7078, 0.557, 0.7285, 0.557, 0.915, 0.7177, 0.8939, 0.7177, 0.8939, 0.557, 0.915, 0.557, 0.8851, 0.008587, 0.9061, 0.008587, 0.9061, 0.1717, 0.8851, 0.1717, 0.1628, 0.8973, 0.1452, 0.8973, 0.1452, 0.7365, 0.1628, 0.7365, 0.1452, 0.8973, 0.1257, 0.8973, 0.1257, 0.7365, 0.1452, 0.7365, 0.8224, 0.7177, 0.8075, 0.7177, 0.8075, 0.557, 0.8224, 0.557, 0.9685, 0.008587, 0.9863, 0.008587, 0.9863, 0.1717, 0.9685, 0.1717, 0.06301, 0.8973, 0.04347, 0.8973, 0.04347, 0.7365, 0.06301, 0.7365, 0.7496, 0.7177, 0.7285, 0.7177, 0.7285, 0.557, 0.7496, 0.557, 0.9358, 0.7177, 0.915, 0.7177, 0.915, 0.557, 0.9358, 0.557, 0.8652, 0.008587, 0.8851, 0.008587, 0.8851, 0.1717, 0.8652, 0.1717, 0.1778, 0.8973, 0.1628, 0.8973, 0.1628, 0.7365, 0.1778, 0.7365, 0.8536, 0.7177, 0.8361, 0.7177, 0.8361, 0.557, 0.8536, 0.557, 0.9486, 0.008587, 0.9685, 0.008587, 0.9685, 0.1717, 0.9486, 0.1717, 0.08376, 0.8973, 0.06301, 0.8973, 0.06301, 0.7365, 0.08376, 0.7365, 0.7903, 0.901, 0.7715, 0.901, 0.7715, 0.7385, 0.7903, 0.7385, 0.2329, 0.3495, 0.2286, 0.3695, 0.2232, 0.368, 0.2273, 0.349, 0.02271, 0.3884, 0.01431, 0.3695, 0.01967, 0.368, 0.02765, 0.386, 0.1742, 0.2473, 0.1925, 0.2587, 0.1889, 0.2627, 0.1716, 0.2519, 0.0349, 0.4054, 0.02271, 0.3884, 0.02765, 0.386, 0.03923, 0.4021, 0.154, 0.2395, 0.1742, 0.2473, 0.1716, 0.2519, 0.1523, 0.2445, 0.05042, 0.4199, 0.0349, 0.4054, 0.03923, 0.4021, 0.05398, 0.4158, 0.1324, 0.2355, 0.154, 0.2395, 0.1523, 0.2445, 0.1319, 0.2407, 0.06867, 0.4312, 0.05042, 0.4199, 0.05398, 0.4158, 0.07131, 0.4266, 0.1105, 0.2355, 0.1324, 0.2355, 0.1319, 0.2407, 0.111, 0.2407, 0.08895, 0.439, 0.06867, 0.4312, 0.07131, 0.4266, 0.09058, 0.434, 0.08895, 0.2395, 0.1105, 0.2355, 0.111, 0.2407, 0.09058, 0.2445, 0.1105, 0.443, 0.08895, 0.439, 0.09058, 0.434, 0.111, 0.4378, 0.06867, 0.2473, 0.08895, 0.2395, 0.09058, 0.2445, 0.07131, 0.2519, 0.1324, 0.443, 0.1105, 0.443, 0.111, 0.4378, 0.1319, 0.4378, 0.05042, 0.2587, 0.06867, 0.2473, 0.07131, 0.2519, 0.05398, 0.2627, 0.154, 0.439, 0.1324, 0.443, 0.1319, 0.4378, 0.1523, 0.434, 0.0349, 0.2731, 0.05042, 0.2587, 0.05398, 0.2627, 0.03923, 0.2764, 0.1742, 0.4312, 0.154, 0.439, 0.1523, 0.434, 0.1716, 0.4266, 0.02271, 0.2901, 0.0349, 0.2731, 0.03923, 0.2764, 0.02765, 0.2926, 0.2329, 0.329, 0.2329, 0.3495, 0.2273, 0.349, 0.2273, 0.3296, 0.1925, 0.4199, 0.1742, 0.4312, 0.1716, 0.4266, 0.1889, 0.4158, 0.01431, 0.309, 0.02271, 0.2901, 0.02765, 0.2926, 0.01967, 0.3105, 0.2286, 0.309, 0.2329, 0.329, 0.2273, 0.3296, 0.2232, 0.3105, 0.208, 0.4054, 0.1925, 0.4199, 0.1889, 0.4158, 0.2037, 0.4021, 0.01003, 0.329, 0.01431, 0.309, 0.01967, 0.3105, 0.0156, 0.3296, 0.2202, 0.2901, 0.2286, 0.309, 0.2232, 0.3105, 0.2153, 0.2926, 0.2202, 0.3884, 0.208, 0.4054, 0.2037, 0.4021, 0.2153, 0.386, 0.01003, 0.3495, 0.01003, 0.329, 0.0156, 0.3296, 0.0156, 0.349, 0.208, 0.2731, 0.2202, 0.2901, 0.2153, 0.2926, 0.2037, 0.2764, 0.2286, 0.3695, 0.2202, 0.3884, 0.2153, 0.386, 0.2232, 0.368, 0.01431, 0.3695, 0.01003, 0.3495, 0.0156, 0.349, 0.01967, 0.368, 0.5493, 0.8298, 0.5694, 0.8298, 0.5694, 0.9908, 0.5493, 0.9908, 0.8072, 0.901, 0.7903, 0.901, 0.7903, 0.7385, 0.8072, 0.7385, 0.5296, 0.8298, 0.5493, 0.8298, 0.5493, 0.9908, 0.5296, 0.9908, 0.8216, 0.901, 0.8072, 0.901, 0.8072, 0.7385, 0.8216, 0.7385, 0.511, 0.8298, 0.5296, 0.8298, 0.5296, 0.9908, 0.511, 0.9908, 0.9654, 0.7384, 0.9822, 0.7384, 0.9822, 0.8996, 0.9654, 0.8996, 0.4942, 0.8298, 0.511, 0.8298, 0.511, 0.9908, 0.4942, 0.9908, 0.9468, 0.7384, 0.9654, 0.7384, 0.9654, 0.8996, 0.9468, 0.8996, 0.3437, 0.7364, 0.358, 0.7364, 0.358, 0.898, 0.3437, 0.898, 0.927, 0.7384, 0.9468, 0.7384, 0.9468, 0.8996, 0.927, 0.8996, 0.3269, 0.7364, 0.3437, 0.7364, 0.3437, 0.898, 0.3269, 0.898, 0.9069, 0.7384, 0.927, 0.7384, 0.927, 0.8996, 0.9069, 0.8996, 0.2129, 0.7364, 0.2297, 0.7364, 0.2297, 0.898, 0.2129, 0.898, 0.3082, 0.7364, 0.3269, 0.7364, 0.3269, 0.898, 0.3082, 0.898, 0.8871, 0.7384, 0.9069, 0.7384, 0.9069, 0.8996, 0.8871, 0.8996, 0.1987, 0.7364, 0.2129, 0.7364, 0.2129, 0.898, 0.1987, 0.898, 0.2884, 0.7364, 0.3082, 0.7364, 0.3082, 0.898, 0.2884, 0.898, 0.8685, 0.7384, 0.8871, 0.7384, 0.8871, 0.8996, 0.8685, 0.8996, 0.6926, 0.901, 0.6757, 0.901, 0.6757, 0.7385, 0.6926, 0.7385, 0.2682, 0.7364, 0.2884, 0.7364, 0.2884, 0.898, 0.2682, 0.898, 0.8517, 0.7384, 0.8685, 0.7384, 0.8685, 0.8996, 0.8517, 0.8996, 0.7114, 0.901, 0.6926, 0.901, 0.6926, 0.7385, 0.7114, 0.7385, 0.2484, 0.7364, 0.2682, 0.7364, 0.2682, 0.898, 0.2484, 0.898, 0.8375, 0.7384, 0.8517, 0.7384, 0.8517, 0.8996, 0.8375, 0.8996, 0.7313, 0.901, 0.7114, 0.901, 0.7114, 0.7385, 0.7313, 0.7385, 0.2297, 0.7364, 0.2484, 0.7364, 0.2484, 0.898, 0.2297, 0.898, 0.6078, 0.8298, 0.6245, 0.8298, 0.6245, 0.9908, 0.6078, 0.9908, 0.7516, 0.901, 0.7313, 0.901, 0.7313, 0.7385, 0.7516, 0.7385, 0.5892, 0.8298, 0.6078, 0.8298, 0.6078, 0.9908, 0.5892, 0.9908, 0.7715, 0.901, 0.7516, 0.901, 0.7516, 0.7385, 0.7715, 0.7385, 0.5694, 0.8298, 0.5892, 0.8298, 0.5892, 0.9908, 0.5694, 0.9908])
me_cylinder_002.materials.append(mat_material)
me_cylinder_002.use_remesh_preserve_volume = False
me_cylinder_002.use_remesh_preserve_attributes = False
me_cylinder_002.use_mirror_vertex_groups = False
me_cylinder_002.update()

# ---- objects
ob_1_25separator = bpy.data.objects.new('1.25Separator', me_cylinder)
ob_1_25bigengineskirt = bpy.data.objects.new('1.25BigEngineSkirt', me_cylinder_001)
ob_1_25smallengineskirt = bpy.data.objects.new('1.25SmallEngineSkirt', me_cylinder_002)

# ---- transforms, parenting, visibility, modifiers, constraints
ob_1_25separator.location = (0.0, 0.0, 0.0)
ob_1_25separator.lineart.crease_threshold = 0.0
ob_1_25bigengineskirt.location = (0.0, 0.0, 0.0)
ob_1_25bigengineskirt.lineart.crease_threshold = 0.0
ob_1_25smallengineskirt.location = (0.0, 0.0, 0.0)
ob_1_25smallengineskirt.lineart.crease_threshold = 0.0

# ---- collection membership
col_collection.objects.link(ob_1_25separator)
col_collection.objects.link(ob_1_25bigengineskirt)
col_collection.objects.link(ob_1_25smallengineskirt)

# ---- scene / render settings (as saved in the file)
scene.frame_start = 1; scene.frame_end = 250; scene.frame_set(1)
scene.render.engine = 'BLENDER_EEVEE_NEXT'
scene.cycles.use_denoising = False
scene.cycles.samples = 128
scene.cycles.sampling_pattern = 'TABULATED_SOBOL'
scene.cycles.use_adaptive_sampling = False
scene.cycles.use_light_tree = False
scene.view_settings.view_transform = 'Filmic'
bpy.context.view_layer.update()

# ---- added for rendering (the .blend has no active camera and no usable light): camera, sun
cam_auto = bpy.data.cameras.new('AutoCamera')
cam_auto.lens = 50.0
cam_auto.sensor_width = 36.0
cam_auto.clip_end = 1000.0
ob_auto_camera = bpy.data.objects.new('AutoCamera', cam_auto)
scene.collection.objects.link(ob_auto_camera)
ob_auto_camera.location = (2.23734, -2.68481, 2.53987)
ob_auto_camera.rotation_euler = (1.09748, -7.21219e-08, 0.694738)
scene.camera = ob_auto_camera
light_auto_sun = bpy.data.lights.new('AutoSun', 'SUN')
light_auto_sun.energy = 3.0
light_auto_sun.angle = 0.0523599
ob_auto_sun = bpy.data.objects.new('AutoSun', light_auto_sun)
scene.collection.objects.link(ob_auto_sun)
ob_auto_sun.rotation_euler = (0.872665, 0.174533, 0.523599)
bpy.context.view_layer.update()
